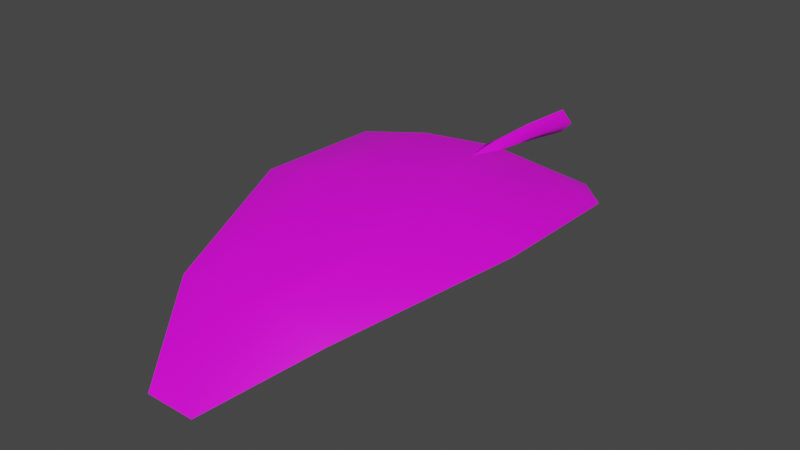 # Source: FE_leaves_palm_01_18.rw5.blend  (saved by Blender 3.0.42; exported with 4.5.12 LTS)
import bpy
from mathutils import Matrix  # noqa: F401  (used for matrix-valued properties, if any)

bpy.ops.wm.read_factory_settings(use_empty=True)
scene = bpy.context.scene
scene.name = 'Scene'

# ---- collections
col_collection = bpy.data.collections.new('Collection'); scene.collection.children.link(col_collection)

# ---- images (referenced by path relative to the original .blend; pixels are not part of the script)
import os
ASSET_DIR = os.environ.get("B2B_ASSET_DIR", "")  # directory of the original .blend (textures are referenced by path, not embedded)
HERE = os.path.dirname(os.path.abspath(__file__))  # packed textures are extracted next to this script under _unpacked/

def load_image(name, relpath, width, height, colorspace="sRGB"):
    """Load a texture the original file referenced (path relative to the .blend, or extracted next to this script)."""
    p = next((c for c in (os.path.join(HERE, relpath), os.path.join(ASSET_DIR, relpath)) if relpath and os.path.exists(c)), "")
    if p:
        img = bpy.data.images.load(p, check_existing=True)
        img.name = name
    else:  # same state as the original file: an image datablock whose file is absent (Cycles renders it pink)
        img = bpy.data.images.new(name, width, height)
        img.source = "FILE"
        img.filepath = "//" + (relpath or name)
    img.colorspace_settings.name = colorspace
    return img
img_fe_leaves_palm_01__tintmask_rw4_dds_001 = load_image('FE_leaves_palm_01__tintMask.rw4.dds.001', 'FE_leaves_palm_01__tintMask.rw4.dds', 1024, 1024, 'sRGB')

# ---- materials (node trees are filled in below, after node groups)
mat_material_002 = bpy.data.materials.new('Material.002')
mat_material_002.use_transparent_shadow = False

# ---- material node trees
mat_material_002.use_nodes = True; mat_material_002.node_tree.nodes.clear()
_N = mat_material_002.node_tree.nodes; _L = mat_material_002.node_tree.links
n0 = _N.new('ShaderNodeBsdfPrincipled'); n0.name = 'Principled BSDF'; n0.location = (10, 300)
n0.distribution = 'GGX'
n0.subsurface_method = 'RANDOM_WALK_SKIN'
n0.inputs[3].default_value = 1.45
n0.inputs[27].default_value = (0.0, 0.0, 0.0, 1.0)
n0.inputs[28].default_value = 1.0
n1 = _N.new('ShaderNodeOutputMaterial'); n1.name = 'Material Output'; n1.location = (300, 300)
n2 = _N.new('ShaderNodeTexImage'); n2.name = 'Image Texture'; n2.location = (-280, 275)
n2.image = img_fe_leaves_palm_01__tintmask_rw4_dds_001
n3 = _N.new('ShaderNodeTexImage'); n3.name = 'Image Texture.001'; n3.location = (-280, 275)
n3.image = img_fe_leaves_palm_01__tintmask_rw4_dds_001
_L.new(n0.outputs[0], n1.inputs[0])
_L.new(n3.outputs[0], n0.inputs[0])
n1.is_active_output = True

# ---- world
world_world = bpy.data.worlds.new('World'); scene.world = world_world
world_world.use_nodes = True; world_world.node_tree.nodes.clear()
_N = world_world.node_tree.nodes; _L = world_world.node_tree.links
n0 = _N.new('ShaderNodeOutputWorld'); n0.name = 'World Output'; n0.location = (300, 300)
n1 = _N.new('ShaderNodeBackground'); n1.name = 'Background'; n1.location = (10, 300)
n1.inputs[0].default_value = (0.05088, 0.05088, 0.05088, 1.0)
_L.new(n1.outputs[0], n0.inputs[0])
n0.is_active_output = True
world_world.color = (0.05088, 0.05088, 0.05088)
world_world.use_sun_shadow = False
world_world.sun_shadow_jitter_overblur = 0.0

# ---- meshes
me_fe_starter3_sp1_gmdl_001 = bpy.data.meshes.new('FE_starter3_Sp1.gmdl.001')
me_fe_starter3_sp1_gmdl_001.from_pydata([(-0.4268, -0.3807, -0.01476), (-0.2492, -0.5881, 0.0952), (-0.6037, -0.5857, 0.01678), (-0.04559, -0.4202, 0.05161), (0.006491, -0.5874, 0.03751), (-0.001552, -0.4179, 0.02334), (0.03873, -0.4202, 0.05058), (0.4417, -0.3804, -0.0126), (0.2648, -0.5879, 0.09477), (0.6188, -0.5829, 0.03154), (-0.2507, -1.22, 0.1286), (-0.6078, -1.183, 0.03155), (0.005909, -1.224, 0.08797), (0.2671, -1.22, 0.1281), (0.6239, -1.186, 0.04601), (-0.1397, -1.888, -0.03702), (-0.342, -1.892, -0.06698), (0.004921, -1.885, -0.05368), (0.1554, -1.887, -0.03743), (0.3573, -1.876, -0.1003), (-0.1048, -2.274, -0.28), (0.004569, -2.274, -0.28), (0.118, -2.274, -0.2803), (-0.1048, -2.274, -0.28), (-0.1397, -1.897, -0.03087), (-0.342, -1.892, -0.06698), (0.004569, -2.274, -0.28), (0.004937, -1.898, -0.04047), (0.004569, -2.274, -0.28), (0.118, -2.274, -0.2803), (0.1554, -1.896, -0.03154), (0.3573, -1.876, -0.1003), (-0.2507, -1.225, 0.1366), (-0.6078, -1.183, 0.03155), (0.0005419, -1.231, 0.1083), (0.2671, -1.224, 0.1358), (0.6239, -1.186, 0.04601), (-0.2491, -0.5886, 0.1036), (-0.6037, -0.5857, 0.01678), (-0.001739, -0.5886, 0.06244), (0.2648, -0.5884, 0.1029), (0.6188, -0.5829, 0.03154), (-0.4268, -0.3807, -0.01476), (-0.04559, -0.4202, 0.05161), (-0.0004248, -0.4217, 0.07836), (-0.04559, -0.4202, 0.05161), (0.0395, -0.4197, 0.05017), (0.4417, -0.3804, -0.0126), (0.0395, -0.4197, 0.05017), (-0.001471, -0.1637, 0.0771), (-0.05226, -0.1637, 0.03603), (-0.001471, -0.1637, -0.005944), (0.04373, -0.1637, 0.03534), (-0.001471, -0.1637, 0.0771), (-0.001471, -0.1637, -0.005944), (-0.001332, 0.1282, 0.05949), (-0.05971, 0.1281, 0.004192), (-0.001332, 0.1282, -0.05121), (0.05063, 0.1282, 0.004098), (-0.001332, 0.1282, 0.05949), (-0.001332, 0.1282, -0.05121), (-0.0004248, -0.4217, 0.07836), (-0.04559, -0.4202, 0.05161), (-0.001552, -0.4179, 0.02334), (0.03873, -0.4202, 0.05058), (-0.0004248, -0.4217, 0.07836), (-0.001552, -0.4179, 0.02334)], [(3, 39), (6, 39)], [(0, 1, 2), (1, 0, 4), (0, 3, 4), (3, 5, 4), (5, 6, 4), (8, 4, 7), (6, 7, 4), (7, 9, 8), (10, 11, 1), (1, 11, 2), (4, 12, 1), (12, 10, 1), (8, 13, 4), (13, 12, 4), (9, 14, 8), (14, 13, 8), (10, 15, 11), (15, 16, 11), (17, 15, 12), (12, 15, 10), (18, 17, 13), (13, 17, 12), (19, 18, 14), (14, 18, 13), (16, 15, 20), (17, 21, 15), (15, 21, 20), (17, 18, 21), (18, 22, 21), (18, 19, 22), (23, 24, 25), (27, 24, 26), (23, 26, 24), (29, 30, 28), (28, 30, 27), (29, 31, 30), (32, 33, 24), (24, 33, 25), (27, 34, 24), (34, 32, 24), (30, 35, 27), (35, 34, 27), (35, 30, 36), (36, 30, 31), (32, 37, 33), (37, 38, 33), (34, 39, 32), (39, 37, 32), (40, 39, 35), (35, 39, 34), (41, 40, 36), (40, 35, 36), (38, 37, 42), (39, 43, 37), (37, 43, 42), (39, 40, 48), (40, 47, 48), (40, 41, 47), (49, 55, 50), (50, 55, 56), (57, 51, 56), (51, 50, 56), (58, 59, 52), (53, 52, 59), (52, 54, 58), (54, 60, 58), (49, 50, 62, 61), (52, 53, 65, 64), (50, 51, 63, 62), (54, 52, 64, 66), (44, 45, 39), (61, 62, 39), (64, 65, 39), (44, 46, 39)])
me_fe_starter3_sp1_gmdl_001.polygons.foreach_set('use_smooth', [1, 1, 1, 1, 1, 1, 1, 1, 1, 1, 1, 1, 1, 1, 1, 1, 1, 1, 1, 1, 1, 1, 1, 1, 1, 1, 1, 1, 1, 1, 1, 1, 1, 1, 1, 1, 1, 1, 1, 1, 1, 1, 1, 1, 1, 1, 1, 1, 1, 1, 1, 1, 1, 1, 1, 1, 1, 1, 1, 1, 1, 1, 1, 1, 1, 1, 1, 1, 1, 1, 0, 1, 1, 0])
_uv = me_fe_starter3_sp1_gmdl_001.uv_layers.new(name='UVMap')
_uv.uv.foreach_set('vector', [0.5788, 0.1121, 0.6462, 0.1776, 0.5393, 0.1776, 0.6462, 0.1776, 0.5788, 0.1121, 0.7561, 0.1778, 0.5788, 0.1121, 0.7401, 0.1165, 0.7561, 0.1778, 0.7401, 0.1165, 0.7572, 0.1168, 0.7561, 0.1778, 0.7572, 0.1168, 0.7729, 0.1165, 0.7561, 0.1778, 0.871, 0.1776, 0.7561, 0.1778, 0.9385, 0.1121, 0.7729, 0.1165, 0.9385, 0.1121, 0.7561, 0.1778, 0.9385, 0.1121, 0.9779, 0.1776, 0.871, 0.1776, 0.6428, 0.3622, 0.5326, 0.3622, 0.6462, 0.1776, 0.6462, 0.1776, 0.5326, 0.3622, 0.5393, 0.1776, 0.7561, 0.1778, 0.756, 0.3622, 0.6462, 0.1776, 0.756, 0.3622, 0.6428, 0.3622, 0.6462, 0.1776, 0.871, 0.1776, 0.8745, 0.3622, 0.7561, 0.1778, 0.8745, 0.3622, 0.756, 0.3622, 0.7561, 0.1778, 0.9779, 0.1776, 0.9847, 0.3622, 0.871, 0.1776, 0.9847, 0.3622, 0.8745, 0.3622, 0.871, 0.1776, 0.6428, 0.3622, 0.6968, 0.5935, 0.5326, 0.3622, 0.6968, 0.5935, 0.638, 0.5935, 0.5326, 0.3622, 0.7577, 0.5934, 0.6968, 0.5935, 0.756, 0.3622, 0.756, 0.3622, 0.6968, 0.5935, 0.6428, 0.3622, 0.8205, 0.5935, 0.7577, 0.5934, 0.8745, 0.3622, 0.8745, 0.3622, 0.7577, 0.5934, 0.756, 0.3622, 0.8793, 0.5935, 0.8205, 0.5935, 0.9847, 0.3622, 0.9847, 0.3622, 0.8205, 0.5935, 0.8745, 0.3622, 0.638, 0.5935, 0.6968, 0.5935, 0.7362, 0.7231, 0.7577, 0.5934, 0.7582, 0.723, 0.6968, 0.5935, 0.6968, 0.5935, 0.7582, 0.723, 0.7362, 0.7231, 0.7577, 0.5934, 0.8205, 0.5935, 0.7582, 0.723, 0.8205, 0.5935, 0.7811, 0.7231, 0.7582, 0.723, 0.8205, 0.5935, 0.8793, 0.5935, 0.7811, 0.7231, 0.3411, 0.06986, 0.3891, 0.2279, 0.4608, 0.2279, 0.3149, 0.228, 0.3891, 0.2279, 0.3143, 0.06991, 0.3411, 0.06986, 0.3143, 0.06991, 0.3891, 0.2279, 0.2863, 0.06986, 0.2383, 0.2279, 0.3143, 0.06991, 0.3143, 0.06991, 0.2383, 0.2279, 0.3149, 0.228, 0.2863, 0.06986, 0.1666, 0.2279, 0.2383, 0.2279, 0.455, 0.5099, 0.5894, 0.5099, 0.3891, 0.2279, 0.3891, 0.2279, 0.5894, 0.5099, 0.4608, 0.2279, 0.3149, 0.228, 0.3172, 0.5099, 0.3891, 0.2279, 0.3172, 0.5099, 0.455, 0.5099, 0.3891, 0.2279, 0.2383, 0.2279, 0.1724, 0.5099, 0.3149, 0.228, 0.1724, 0.5099, 0.3172, 0.5099, 0.3149, 0.228, 0.1724, 0.5099, 0.2383, 0.2279, 0.03806, 0.5099, 0.03806, 0.5099, 0.2383, 0.2279, 0.1666, 0.2279, 0.455, 0.5099, 0.4508, 0.7351, 0.5894, 0.5099, 0.4508, 0.7351, 0.5812, 0.7351, 0.5894, 0.5099, 0.3172, 0.5099, 0.3178, 0.735, 0.455, 0.5099, 0.3178, 0.735, 0.4508, 0.7351, 0.455, 0.5099, 0.1766, 0.7351, 0.3178, 0.7351, 0.1724, 0.5099, 0.1724, 0.5099, 0.3178, 0.7351, 0.3172, 0.5099, 0.04627, 0.7351, 0.1766, 0.7351, 0.03806, 0.5099, 0.1766, 0.7351, 0.1724, 0.5099, 0.03806, 0.5099, 0.5812, 0.7351, 0.4508, 0.7351, 0.5331, 0.815, 0.3178, 0.735, 0.3363, 0.8096, 0.4508, 0.7351, 0.4508, 0.7351, 0.3363, 0.8096, 0.5331, 0.815, 0.3178, 0.7351, 0.1766, 0.7351, 0.2964, 0.8096, 0.1766, 0.7351, 0.09439, 0.815, 0.2964, 0.8096, 0.1766, 0.7351, 0.04627, 0.7351, 0.09439, 0.815, 0.3157, 0.8096, 0.3168, 0.9258, 0.3363, 0.8096, 0.3363, 0.8096, 0.3168, 0.9258, 0.3354, 0.9254, 0.7562, 0.03259, 0.7572, 0.1168, 0.7409, 0.03287, 0.7572, 0.1168, 0.7401, 0.1165, 0.7409, 0.03287, 0.2961, 0.9257, 0.3168, 0.9258, 0.2964, 0.8096, 0.3157, 0.8096, 0.2964, 0.8096, 0.3168, 0.9258, 0.7729, 0.1165, 0.7572, 0.1168, 0.7731, 0.03262, 0.7572, 0.1168, 0.7562, 0.03259, 0.7731, 0.03262, 0.3157, 0.8096, 0.3363, 0.8096, 0.3363, 0.8096, 0.3157, 0.8096, 0.2964, 0.8096, 0.3157, 0.8096, 0.3157, 0.8096, 0.2964, 0.8096, 0.7401, 0.1165, 0.7572, 0.1168, 0.7572, 0.1168, 0.7401, 0.1165, 0.7572, 0.1168, 0.7729, 0.1165, 0.7729, 0.1165, 0.7572, 0.1168, 0.0, 0.0, 0.0, 0.0, 0.0, 0.0, 0.3157, 0.8096, 0.3363, 0.8096, 0.3178, 0.7351, 0.2964, 0.8096, 0.3157, 0.8096, 0.2964, 0.8096, 0.3157, 0.8096, 0.2964, 0.8096, 0.3178, 0.735])
me_fe_starter3_sp1_gmdl_001.materials.append(mat_material_002)
me_fe_starter3_sp1_gmdl_001.use_remesh_fix_poles = True
me_fe_starter3_sp1_gmdl_001.use_remesh_preserve_attributes = False
me_fe_starter3_sp1_gmdl_001.use_paint_bone_selection = False
me_fe_starter3_sp1_gmdl_001.use_paint_mask_vertex = True
me_fe_starter3_sp1_gmdl_001.update()
arm_armature_002 = bpy.data.armatures.new('Armature.002')  # bones are not reproduced

# ---- objects
ob_fe_starter3_sp1_gmdl_001 = bpy.data.objects.new('FE_starter3_Sp1.gmdl.001', me_fe_starter3_sp1_gmdl_001)
ob_armature = bpy.data.objects.new('Armature', arm_armature_002)

# ---- transforms, parenting, visibility, modifiers, constraints
ob_fe_starter3_sp1_gmdl_001.parent = ob_armature
ob_fe_starter3_sp1_gmdl_001.location = (0.0, 0.0, 0.0)
_vg = ob_fe_starter3_sp1_gmdl_001.vertex_groups.new(name='Bone')
for _i, _w in zip([0, 1, 3, 4, 5, 6, 7, 8, 9, 10, 11, 12, 13, 14, 15, 16, 17, 18, 19, 20, 21, 22, 23, 24, 25, 26, 27, 28, 29, 30, 31, 32, 33, 34, 35, 36, 37, 38, 39, 41, 42, 43, 44, 45, 46, 47, 48, 49, 50, 51, 52, 53, 54, 55, 56, 57, 58, 59, 60, 61, 62, 63, 64, 65, 66], [0.0001302, 0.0001941, 0.0, 0.0, 0.0, 0.0, 0.0007627, 8.343e-06, 0.0003583, 0.0, 0.0004141, 0.0, 4.429e-05, 0.0002509, 0.0001777, 0.0004734, 0.0, 0.0, 0.0, 0.001306, 0.0, 0.001336, 0.007319, 0.0, 1.431e-05, 0.0, 1.514e-05, 0.0, 0.0, 0.0, 1.774e-06, 5.753e-06, 0.0001089, 0.0006689, 0.0005454, 0.0001993, 8.321e-05, 0.002134, 3.099e-05, 0.0008079, 3.197e-05, 1.514e-05, 2.325e-06, 1.514e-05, 0.0, 6.379e-05, 0.0, 1.0, 1.0, 1.0, 1.0, 1.0, 1.0, 1.0, 1.0, 1.0, 1.0, 1.0, 1.0, 2.325e-06, 0.0, 0.0, 0.0, 2.325e-06, 0.0]): _vg.add([_i], _w, 'REPLACE')
_vg = ob_fe_starter3_sp1_gmdl_001.vertex_groups.new(name='Bone.001')
for _i, _w in zip([0, 2, 3, 4, 5, 6, 7, 32, 33, 34, 35, 36, 39, 40, 42, 43, 44, 45, 46, 47, 48, 61, 62, 63, 64, 65, 66], [0.8749, 0.0, 1.0, 0.0, 1.0, 1.0, 0.8742, 0.0, 0.0, 0.0, 0.0, 0.0, 0.0, 0.0, 0.875, 1.0, 1.0, 1.0, 1.0, 0.8749, 1.0, 1.0, 1.0, 1.0, 1.0, 1.0, 1.0]): _vg.add([_i], _w, 'REPLACE')
_vg = ob_fe_starter3_sp1_gmdl_001.vertex_groups.new(name='Bone.002')
for _i, _w in zip([0, 1, 2, 4, 7, 8, 9, 10, 11, 13, 14, 37, 38, 39, 40, 41, 42, 47], [0.125, 0.965, 0.9304, 1.0, 0.125, 0.9653, 0.93, 0.0, 0.0, 0.0, 0.0, 0.9999, 0.9279, 1.0, 1.0, 0.9292, 0.125, 0.125]): _vg.add([_i], _w, 'REPLACE')
_vg = ob_fe_starter3_sp1_gmdl_001.vertex_groups.new(name='Bone.003')
for _i, _w in zip([1, 2, 8, 9, 10, 11, 12, 13, 14, 15, 16, 18, 19, 24, 25, 30, 31, 32, 33, 34, 35, 36, 37, 38, 39, 40, 41], [0.0348, 0.06962, 0.03467, 0.06968, 0.965, 0.9296, 1.0, 0.965, 0.9297, 0.0, 0.0, 0.0, 0.0, 0.0, 0.0, 0.0, 0.0, 0.9652, 0.9299, 0.9993, 0.9645, 0.9298, 0.0, 0.07, 0.0, 0.0, 0.06995]): _vg.add([_i], _w, 'REPLACE')
_vg = ob_fe_starter3_sp1_gmdl_001.vertex_groups.new(name='Bone.004')
for _i, _w in zip([0, 1, 2, 7, 8, 9, 10, 11, 13, 14, 15, 16, 17, 18, 19, 20, 22, 23, 24, 25, 27, 29, 30, 31, 32, 33, 34, 35, 36, 37, 38, 40, 41, 42, 47], [0.0, 0.0, 0.0, 0.0, 0.0, 0.0, 0.03496, 0.07, 0.035, 0.07, 0.9648, 0.9295, 1.0, 0.965, 0.93, 0.0, 0.0, 0.0, 0.965, 0.9341, 1.0, 0.0, 0.965, 0.93, 0.03477, 0.07, 0.0, 0.03496, 0.06998, 0.0, 0.0, 0.0, 0.0, 0.0, 0.0]): _vg.add([_i], _w, 'REPLACE')
_vg = ob_fe_starter3_sp1_gmdl_001.vertex_groups.new(name='Bone.005')
for _i, _w in zip([15, 16, 18, 19, 20, 21, 22, 23, 24, 25, 26, 28, 29, 30, 31], [0.035, 0.06999, 0.035, 0.07, 0.9987, 1.0, 0.9987, 0.9927, 0.035, 0.06589, 1.0, 1.0, 1.0, 0.035, 0.07]): _vg.add([_i], _w, 'REPLACE')
_m = ob_fe_starter3_sp1_gmdl_001.modifiers.new('Armature.001', 'ARMATURE')
_m.object = ob_armature
ob_armature.location = (0.0, 0.0, 0.0)

# ---- collection membership
col_collection.objects.link(ob_fe_starter3_sp1_gmdl_001)
col_collection.objects.link(ob_armature)

# ---- scene / render settings (as saved in the file)
scene.frame_start = 1; scene.frame_end = 250; scene.frame_set(15)
scene.render.engine = 'BLENDER_EEVEE_NEXT'
scene.cycles.sampling_pattern = 'TABULATED_SOBOL'
scene.cycles.use_light_tree = False
scene.view_settings.view_transform = 'Filmic'
bpy.context.view_layer.update()

# ---- added for rendering (the .blend has no active camera and no usable light): camera, sun
cam_auto = bpy.data.cameras.new('AutoCamera')
cam_auto.lens = 50.0
cam_auto.sensor_width = 36.0
cam_auto.clip_end = 1000.0
ob_auto_camera = bpy.data.objects.new('AutoCamera', cam_auto)
scene.collection.objects.link(ob_auto_camera)
ob_auto_camera.location = (2.53567, -4.10621, 1.95026)
ob_auto_camera.rotation_euler = (1.09748, -7.21219e-08, 0.694738)
scene.camera = ob_auto_camera
light_auto_sun = bpy.data.lights.new('AutoSun', 'SUN')
light_auto_sun.energy = 3.0
light_auto_sun.angle = 0.0523599
ob_auto_sun = bpy.data.objects.new('AutoSun', light_auto_sun)
scene.collection.objects.link(ob_auto_sun)
ob_auto_sun.rotation_euler = (0.872665, 0.174533, 0.523599)
bpy.context.view_layer.update()
